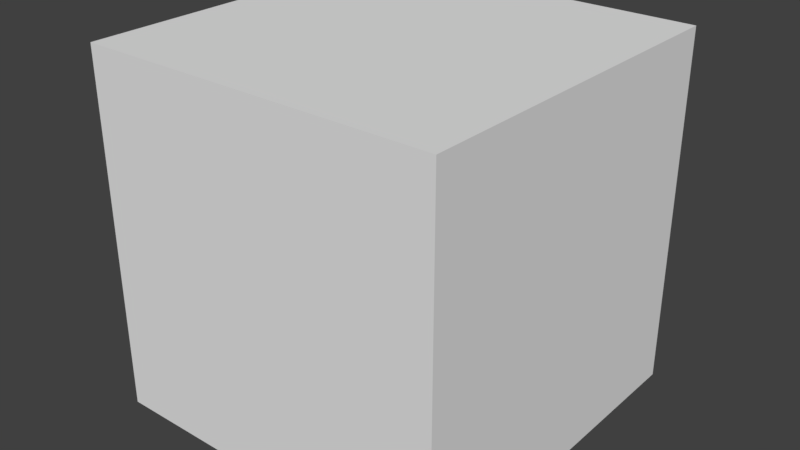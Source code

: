 # Source: DoubleSidedCube.blend  (saved by Blender 2.79.0; exported with 4.5.12 LTS)
import bpy
from mathutils import Matrix  # noqa: F401  (used for matrix-valued properties, if any)

bpy.ops.wm.read_factory_settings(use_empty=True)
scene = bpy.context.scene
scene.name = 'Scene'

# ---- collections
col_collection_1 = bpy.data.collections.new('Collection 1'); scene.collection.children.link(col_collection_1)

# ---- materials (node trees are filled in below, after node groups)
mat_material = bpy.data.materials.new('Material')
mat_material.alpha_threshold = 0.0
mat_material.use_transparent_shadow = False
mat_material.roughness = 0.5
mat_material.line_color = (0.0, 0.0, 0.0, 1.0)

# ---- material node trees

# ---- world
world_world = bpy.data.worlds.new('World'); scene.world = world_world
world_world.color = (0.05088, 0.05088, 0.05088)
world_world.use_sun_shadow = False
world_world.sun_shadow_jitter_overblur = 0.0
world_world.cycles.sampling_method = 'MANUAL'

# ---- meshes
me_cube_002 = bpy.data.meshes.new('Cube.002')
me_cube_002.from_pydata([(1.0, 1.0, -1.0), (1.0, -1.0, -1.0), (-1.0, -1.0, -1.0), (-1.0, 1.0, -1.0), (1.0, 1.0, 1.0), (1.0, -1.0, 1.0), (-1.0, -1.0, 1.0), (-1.0, 1.0, 1.0)], [], [(0, 3, 2, 1), (4, 5, 6, 7), (0, 1, 5, 4), (1, 2, 6, 5), (2, 3, 7, 6), (4, 7, 3, 0)])
me_cube_002.materials.append(mat_material)
me_cube_002.use_remesh_preserve_volume = False
me_cube_002.use_remesh_preserve_attributes = False
me_cube_002.use_mirror_vertex_groups = False
me_cube_002.update()
me_cube_001 = bpy.data.meshes.new('Cube.001')
me_cube_001.from_pydata([(1.0, 1.0, -1.0), (1.0, -1.0, -1.0), (-1.0, -1.0, -1.0), (-1.0, 1.0, -1.0), (1.0, 1.0, 1.0), (1.0, -1.0, 1.0), (-1.0, -1.0, 1.0), (-1.0, 1.0, 1.0)], [], [(0, 1, 2, 3), (4, 7, 6, 5), (0, 4, 5, 1), (1, 5, 6, 2), (2, 6, 7, 3), (4, 0, 3, 7)])
me_cube_001.materials.append(mat_material)
me_cube_001.use_remesh_preserve_volume = False
me_cube_001.use_remesh_preserve_attributes = False
me_cube_001.use_mirror_vertex_groups = False
me_cube_001.update()
me_cube = bpy.data.meshes.new('Cube')
me_cube.from_pydata([(1.0, 1.0, -1.0), (1.0, -1.0, -1.0), (-1.0, -1.0, -1.0), (-1.0, 1.0, -1.0), (1.0, 1.0, 1.0), (1.0, -1.0, 1.0), (-1.0, -1.0, 1.0), (-1.0, 1.0, 1.0)], [], [(0, 1, 2, 3), (4, 7, 6, 5), (0, 4, 5, 1), (1, 5, 6, 2), (2, 6, 7, 3), (4, 0, 3, 7)])
me_cube.materials.append(mat_material)
me_cube.use_remesh_preserve_volume = False
me_cube.use_remesh_preserve_attributes = False
me_cube.use_mirror_vertex_groups = False
me_cube.update()

# ---- objects
ob_cube_002 = bpy.data.objects.new('Cube.002', me_cube_002)
ob_cube_001 = bpy.data.objects.new('Cube.001', me_cube_001)
ob_cube = bpy.data.objects.new('Cube', me_cube)

# ---- transforms, parenting, visibility, modifiers, constraints
ob_cube_002.location = (0.0, 0.0, 0.0)
ob_cube_002.scale = (0.9588, 0.9588, 0.9588)
ob_cube_002.lock_rotations_4d = False
ob_cube_002.empty_display_type = 'ARROWS'
ob_cube_002.lineart.crease_threshold = 0.0
ob_cube_001.location = (0.0, 0.0, 0.0)
ob_cube_001.scale = (0.9588, 0.9588, 0.9588)
ob_cube_001.lock_rotations_4d = False
ob_cube_001.empty_display_type = 'ARROWS'
ob_cube_001.lineart.crease_threshold = 0.0
ob_cube.location = (0.0, 0.0, 0.0)
ob_cube.lock_rotations_4d = False
ob_cube.empty_display_type = 'ARROWS'
ob_cube.hide_viewport = True
ob_cube.lineart.crease_threshold = 0.0

# ---- collection membership
col_collection_1.objects.link(ob_cube_002)
col_collection_1.objects.link(ob_cube_001)
col_collection_1.objects.link(ob_cube)

# ---- scene / render settings (as saved in the file)
scene.frame_start = 1; scene.frame_end = 250; scene.frame_set(1)
scene.render.engine = 'BLENDER_EEVEE_NEXT'
scene.render.resolution_percentage = 50
scene.render.dither_intensity = 0.0
scene.cycles.use_denoising = False
scene.cycles.samples = 128
scene.cycles.sampling_pattern = 'TABULATED_SOBOL'
scene.cycles.use_adaptive_sampling = False
scene.cycles.use_light_tree = False
scene.cycles.blur_glossy = 0.0
scene.cycles.sample_clamp_indirect = 0.0
scene.view_settings.view_transform = 'Standard'
bpy.context.view_layer.update()

# ---- added for rendering (the .blend has no active camera and no usable light): camera, sun
cam_auto = bpy.data.cameras.new('AutoCamera')
cam_auto.lens = 50.0
cam_auto.sensor_width = 36.0
cam_auto.clip_end = 1000.0
ob_auto_camera = bpy.data.objects.new('AutoCamera', cam_auto)
scene.collection.objects.link(ob_auto_camera)
ob_auto_camera.location = (3.20507, -3.84609, 2.56406)
ob_auto_camera.rotation_euler = (1.09748, -7.21219e-08, 0.694738)
scene.camera = ob_auto_camera
light_auto_sun = bpy.data.lights.new('AutoSun', 'SUN')
light_auto_sun.energy = 3.0
light_auto_sun.angle = 0.0523599
ob_auto_sun = bpy.data.objects.new('AutoSun', light_auto_sun)
scene.collection.objects.link(ob_auto_sun)
ob_auto_sun.rotation_euler = (0.872665, 0.174533, 0.523599)
bpy.context.view_layer.update()
